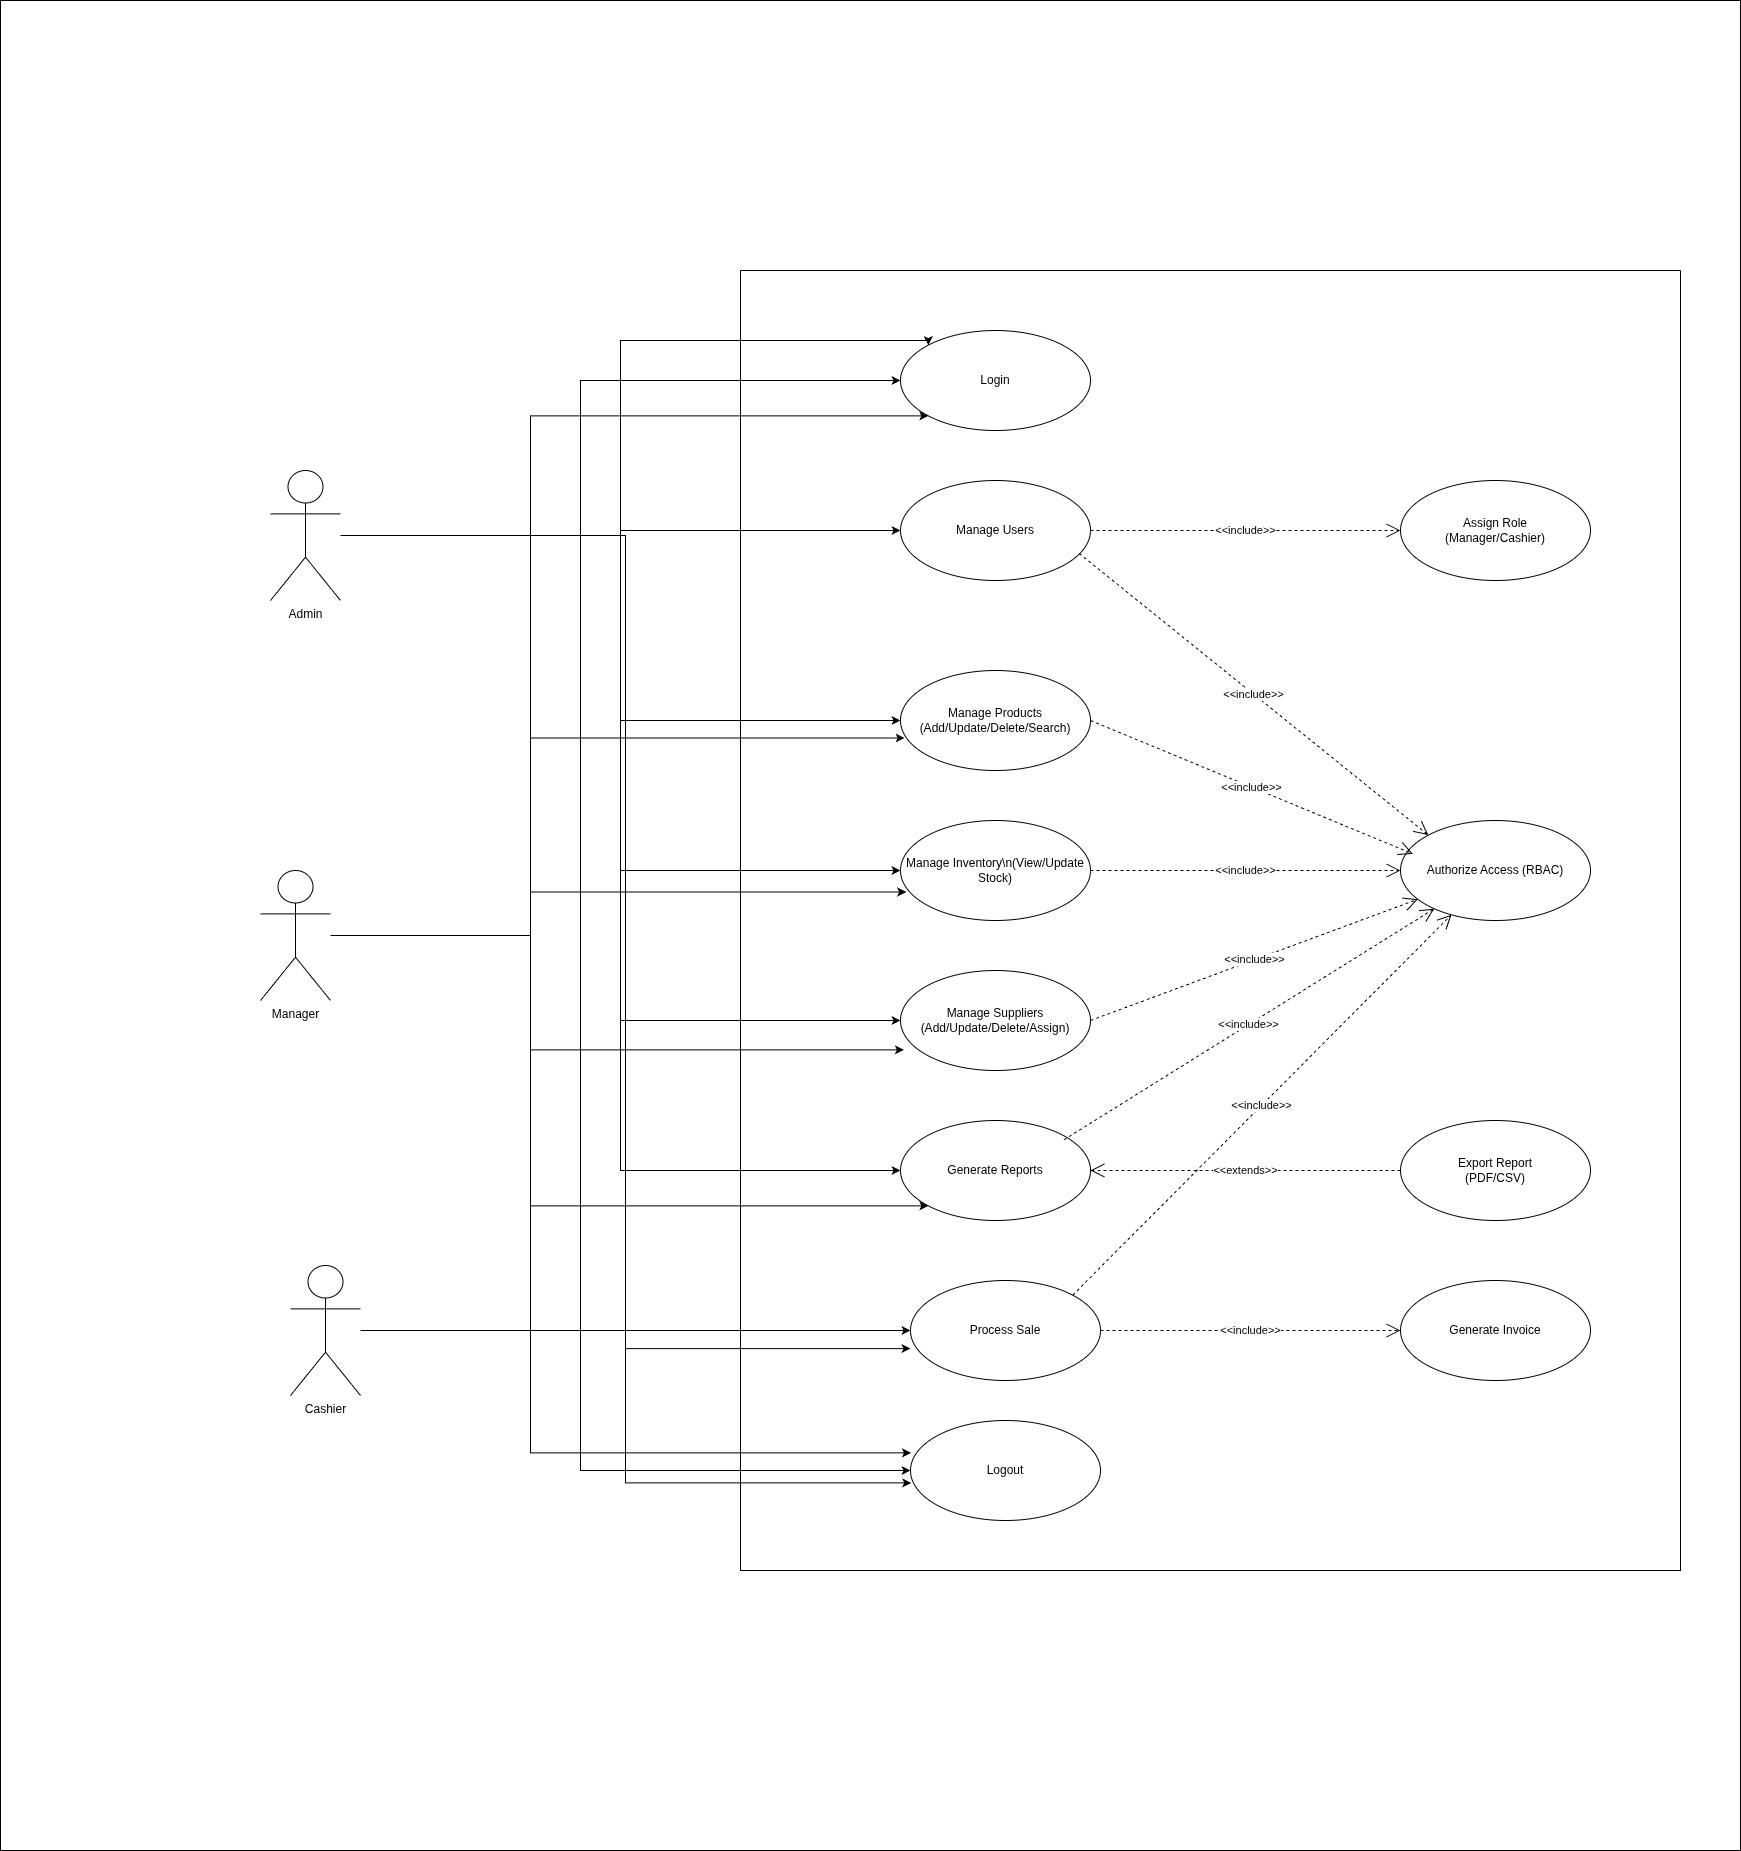

The diagram above was exported from draw.io. Its source (the exported page's mxGraphModel, read from the mxfile embedded in the PNG):
<mxGraphModel dx="3412" dy="2403" grid="1" gridSize="10" guides="1" tooltips="1" connect="1" arrows="1" fold="1" page="1" pageScale="1" pageWidth="850" pageHeight="1100" math="0" shadow="0">
  <root>
    <mxCell id="0" />
    <mxCell id="1" parent="0" />
    <mxCell id="M9Qk1ESTAeNdw9ruWjJU-1" parent="1" style="rounded=0;whiteSpace=wrap;html=2;" value="" vertex="1">
      <mxGeometry height="1850" width="1740" x="-820" y="-250" as="geometry" />
    </mxCell>
    <mxCell id="M9Qk1ESTAeNdw9ruWjJU-2" parent="1" style="ellipse;whiteSpace=wrap;html=1;" value="Login" vertex="1">
      <mxGeometry height="100" width="190" x="80" y="80" as="geometry" />
    </mxCell>
    <mxCell id="M9Qk1ESTAeNdw9ruWjJU-3" parent="1" style="ellipse;whiteSpace=wrap;html=1;" value="Assign Role&lt;div&gt;(Manager/Cashier)&lt;/div&gt;" vertex="1">
      <mxGeometry height="100" width="190" x="580" y="230" as="geometry" />
    </mxCell>
    <mxCell id="M9Qk1ESTAeNdw9ruWjJU-4" parent="1" style="ellipse;whiteSpace=wrap;html=1;" value="Generate Reports" vertex="1">
      <mxGeometry height="100" width="190" x="80" y="870" as="geometry" />
    </mxCell>
    <mxCell id="M9Qk1ESTAeNdw9ruWjJU-5" parent="1" style="ellipse;whiteSpace=wrap;html=1;" value="Manage Users" vertex="1">
      <mxGeometry height="100" width="190" x="80" y="230" as="geometry" />
    </mxCell>
    <mxCell id="M9Qk1ESTAeNdw9ruWjJU-6" parent="1" style="ellipse;whiteSpace=wrap;html=1;" value="Process Sale" vertex="1">
      <mxGeometry height="100" width="190" x="90" y="1030" as="geometry" />
    </mxCell>
    <mxCell id="M9Qk1ESTAeNdw9ruWjJU-7" parent="1" style="ellipse;whiteSpace=wrap;html=1;" value="Manage Inventory\n(View/Update Stock)" vertex="1">
      <mxGeometry height="100" width="190" x="80" y="570" as="geometry" />
    </mxCell>
    <mxCell id="M9Qk1ESTAeNdw9ruWjJU-8" parent="1" style="ellipse;whiteSpace=wrap;html=1;" value="Manage Products&lt;div&gt;(Add/Update/Delete/Search)&lt;/div&gt;" vertex="1">
      <mxGeometry height="100" width="190" x="80" y="420" as="geometry" />
    </mxCell>
    <mxCell id="M9Qk1ESTAeNdw9ruWjJU-9" parent="1" style="ellipse;whiteSpace=wrap;html=1;" value="Export Report&lt;div&gt;(PDF/CSV)&lt;/div&gt;" vertex="1">
      <mxGeometry height="100" width="190" x="580" y="870" as="geometry" />
    </mxCell>
    <mxCell id="M9Qk1ESTAeNdw9ruWjJU-10" parent="1" style="ellipse;whiteSpace=wrap;html=1;" value="Authorize Access (RBAC)" vertex="1">
      <mxGeometry height="100" width="190" x="580" y="570" as="geometry" />
    </mxCell>
    <mxCell id="M9Qk1ESTAeNdw9ruWjJU-11" parent="1" style="ellipse;whiteSpace=wrap;html=1;" value="Logout" vertex="1">
      <mxGeometry height="100" width="190" x="90" y="1170" as="geometry" />
    </mxCell>
    <mxCell id="M9Qk1ESTAeNdw9ruWjJU-12" parent="1" style="ellipse;whiteSpace=wrap;html=1;" value="Manage Suppliers&lt;div&gt;(Add/Update/Delete/Assign)&lt;/div&gt;" vertex="1">
      <mxGeometry height="100" width="190" x="80" y="720" as="geometry" />
    </mxCell>
    <mxCell id="M9Qk1ESTAeNdw9ruWjJU-13" parent="1" style="ellipse;whiteSpace=wrap;html=1;" value="Generate Invoice" vertex="1">
      <mxGeometry height="100" width="190" x="580" y="1030" as="geometry" />
    </mxCell>
    <mxCell id="M9Qk1ESTAeNdw9ruWjJU-25" edge="1" parent="1" source="M9Qk1ESTAeNdw9ruWjJU-5" style="endArrow=open;endSize=12;dashed=1;html=1;rounded=0;exitX=1;exitY=0.5;exitDx=0;exitDy=0;entryX=0;entryY=0.5;entryDx=0;entryDy=0;" target="M9Qk1ESTAeNdw9ruWjJU-3" value="&amp;lt;&amp;lt;include&amp;gt;&amp;gt;">
      <mxGeometry relative="1" width="160" as="geometry">
        <mxPoint x="305" y="270" as="sourcePoint" />
        <mxPoint x="465" y="270" as="targetPoint" />
      </mxGeometry>
    </mxCell>
    <mxCell id="M9Qk1ESTAeNdw9ruWjJU-26" edge="1" parent="1" source="M9Qk1ESTAeNdw9ruWjJU-8" style="endArrow=open;endSize=12;dashed=1;html=1;rounded=0;exitX=1;exitY=0.5;exitDx=0;exitDy=0;entryX=0.065;entryY=0.334;entryDx=0;entryDy=0;entryPerimeter=0;" target="M9Qk1ESTAeNdw9ruWjJU-10" value="&amp;lt;&amp;lt;include&amp;gt;&amp;gt;">
      <mxGeometry relative="1" width="160" as="geometry">
        <mxPoint x="320" y="450" as="sourcePoint" />
        <mxPoint x="630" y="450" as="targetPoint" />
      </mxGeometry>
    </mxCell>
    <mxCell id="M9Qk1ESTAeNdw9ruWjJU-27" edge="1" parent="1" source="M9Qk1ESTAeNdw9ruWjJU-7" style="endArrow=open;endSize=12;dashed=1;html=1;rounded=0;exitX=1;exitY=0.5;exitDx=0;exitDy=0;" target="M9Qk1ESTAeNdw9ruWjJU-10" value="&amp;lt;&amp;lt;include&amp;gt;&amp;gt;">
      <mxGeometry relative="1" width="160" as="geometry">
        <mxPoint x="320" y="450" as="sourcePoint" />
        <mxPoint x="630" y="450" as="targetPoint" />
      </mxGeometry>
    </mxCell>
    <mxCell id="M9Qk1ESTAeNdw9ruWjJU-28" edge="1" parent="1" source="M9Qk1ESTAeNdw9ruWjJU-6" style="endArrow=open;endSize=12;dashed=1;html=1;rounded=0;exitX=1;exitY=0;exitDx=0;exitDy=0;" target="M9Qk1ESTAeNdw9ruWjJU-10" value="&amp;lt;&amp;lt;include&amp;gt;&amp;gt;">
      <mxGeometry relative="1" width="160" as="geometry">
        <mxPoint x="320" y="450" as="sourcePoint" />
        <mxPoint x="630" y="450" as="targetPoint" />
      </mxGeometry>
    </mxCell>
    <mxCell id="M9Qk1ESTAeNdw9ruWjJU-30" edge="1" parent="1" source="M9Qk1ESTAeNdw9ruWjJU-12" style="endArrow=open;endSize=12;dashed=1;html=1;rounded=0;exitX=1;exitY=0.5;exitDx=0;exitDy=0;" target="M9Qk1ESTAeNdw9ruWjJU-10" value="&amp;lt;&amp;lt;include&amp;gt;&amp;gt;">
      <mxGeometry relative="1" width="160" as="geometry">
        <mxPoint x="320" y="450" as="sourcePoint" />
        <mxPoint x="630" y="450" as="targetPoint" />
      </mxGeometry>
    </mxCell>
    <mxCell id="M9Qk1ESTAeNdw9ruWjJU-31" edge="1" parent="1" source="M9Qk1ESTAeNdw9ruWjJU-4" style="endArrow=open;endSize=12;dashed=1;html=1;rounded=0;exitX=0.86;exitY=0.193;exitDx=0;exitDy=0;exitPerimeter=0;" target="M9Qk1ESTAeNdw9ruWjJU-10" value="&amp;lt;&amp;lt;include&amp;gt;&amp;gt;">
      <mxGeometry relative="1" width="160" as="geometry">
        <mxPoint x="320" y="450" as="sourcePoint" />
        <mxPoint x="630" y="450" as="targetPoint" />
      </mxGeometry>
    </mxCell>
    <mxCell id="M9Qk1ESTAeNdw9ruWjJU-32" edge="1" parent="1" source="M9Qk1ESTAeNdw9ruWjJU-5" style="endArrow=open;endSize=12;dashed=1;html=1;rounded=0;exitX=0.94;exitY=0.729;exitDx=0;exitDy=0;entryX=0;entryY=0;entryDx=0;entryDy=0;exitPerimeter=0;" target="M9Qk1ESTAeNdw9ruWjJU-10" value="&amp;lt;&amp;lt;include&amp;gt;&amp;gt;">
      <mxGeometry relative="1" width="160" as="geometry">
        <mxPoint x="320" y="450" as="sourcePoint" />
        <mxPoint x="630" y="450" as="targetPoint" />
      </mxGeometry>
    </mxCell>
    <mxCell id="M9Qk1ESTAeNdw9ruWjJU-33" edge="1" parent="1" source="M9Qk1ESTAeNdw9ruWjJU-9" style="endArrow=open;endSize=12;dashed=1;html=1;rounded=0;exitX=0;exitY=0.5;exitDx=0;exitDy=0;entryX=1;entryY=0.5;entryDx=0;entryDy=0;" target="M9Qk1ESTAeNdw9ruWjJU-4" value="&amp;lt;&amp;lt;extends&amp;gt;&amp;gt;">
      <mxGeometry relative="1" width="160" as="geometry">
        <mxPoint x="500.01" y="1269.24" as="sourcePoint" />
        <mxPoint x="850.01" y="1010.24" as="targetPoint" />
      </mxGeometry>
    </mxCell>
    <mxCell id="M9Qk1ESTAeNdw9ruWjJU-38" edge="1" parent="1" source="M9Qk1ESTAeNdw9ruWjJU-34" style="edgeStyle=orthogonalEdgeStyle;rounded=0;orthogonalLoop=1;jettySize=auto;html=1;entryX=0;entryY=0.5;entryDx=0;entryDy=0;" target="M9Qk1ESTAeNdw9ruWjJU-5">
      <mxGeometry relative="1" as="geometry" />
    </mxCell>
    <mxCell id="M9Qk1ESTAeNdw9ruWjJU-39" edge="1" parent="1" source="M9Qk1ESTAeNdw9ruWjJU-34" style="edgeStyle=orthogonalEdgeStyle;rounded=0;orthogonalLoop=1;jettySize=auto;html=1;entryX=0;entryY=0;entryDx=0;entryDy=0;" target="M9Qk1ESTAeNdw9ruWjJU-2">
      <mxGeometry relative="1" as="geometry">
        <Array as="points">
          <mxPoint x="-200" y="285" />
          <mxPoint x="-200" y="90" />
          <mxPoint x="108" y="90" />
        </Array>
      </mxGeometry>
    </mxCell>
    <mxCell id="M9Qk1ESTAeNdw9ruWjJU-40" edge="1" parent="1" source="M9Qk1ESTAeNdw9ruWjJU-34" style="edgeStyle=orthogonalEdgeStyle;rounded=0;orthogonalLoop=1;jettySize=auto;html=1;entryX=0;entryY=0.5;entryDx=0;entryDy=0;" target="M9Qk1ESTAeNdw9ruWjJU-8">
      <mxGeometry relative="1" as="geometry" />
    </mxCell>
    <mxCell id="M9Qk1ESTAeNdw9ruWjJU-41" edge="1" parent="1" source="M9Qk1ESTAeNdw9ruWjJU-34" style="edgeStyle=orthogonalEdgeStyle;rounded=0;orthogonalLoop=1;jettySize=auto;html=1;entryX=0;entryY=0.5;entryDx=0;entryDy=0;" target="M9Qk1ESTAeNdw9ruWjJU-7">
      <mxGeometry relative="1" as="geometry" />
    </mxCell>
    <mxCell id="M9Qk1ESTAeNdw9ruWjJU-42" edge="1" parent="1" source="M9Qk1ESTAeNdw9ruWjJU-34" style="edgeStyle=orthogonalEdgeStyle;rounded=0;orthogonalLoop=1;jettySize=auto;html=1;entryX=0;entryY=0.5;entryDx=0;entryDy=0;" target="M9Qk1ESTAeNdw9ruWjJU-12">
      <mxGeometry relative="1" as="geometry" />
    </mxCell>
    <mxCell id="M9Qk1ESTAeNdw9ruWjJU-43" edge="1" parent="1" source="M9Qk1ESTAeNdw9ruWjJU-34" style="edgeStyle=orthogonalEdgeStyle;rounded=0;orthogonalLoop=1;jettySize=auto;html=1;entryX=0;entryY=0.5;entryDx=0;entryDy=0;" target="M9Qk1ESTAeNdw9ruWjJU-4">
      <mxGeometry relative="1" as="geometry" />
    </mxCell>
    <mxCell id="M9Qk1ESTAeNdw9ruWjJU-34" parent="1" style="shape=umlActor;verticalLabelPosition=bottom;verticalAlign=top;html=1;outlineConnect=0;" value="Admin" vertex="1">
      <mxGeometry height="130" width="70" x="-550" y="220" as="geometry" />
    </mxCell>
    <mxCell id="M9Qk1ESTAeNdw9ruWjJU-54" edge="1" parent="1" source="M9Qk1ESTAeNdw9ruWjJU-35" style="edgeStyle=orthogonalEdgeStyle;rounded=0;orthogonalLoop=1;jettySize=auto;html=1;entryX=0;entryY=1;entryDx=0;entryDy=0;" target="M9Qk1ESTAeNdw9ruWjJU-4">
      <mxGeometry relative="1" as="geometry">
        <Array as="points">
          <mxPoint x="-290" y="685" />
          <mxPoint x="-290" y="955" />
        </Array>
      </mxGeometry>
    </mxCell>
    <mxCell id="M9Qk1ESTAeNdw9ruWjJU-57" edge="1" parent="1" source="M9Qk1ESTAeNdw9ruWjJU-35" style="edgeStyle=orthogonalEdgeStyle;rounded=0;orthogonalLoop=1;jettySize=auto;html=1;entryX=0;entryY=1;entryDx=0;entryDy=0;" target="M9Qk1ESTAeNdw9ruWjJU-2">
      <mxGeometry relative="1" as="geometry">
        <Array as="points">
          <mxPoint x="-290" y="685" />
          <mxPoint x="-290" y="165" />
        </Array>
      </mxGeometry>
    </mxCell>
    <mxCell id="M9Qk1ESTAeNdw9ruWjJU-35" parent="1" style="shape=umlActor;verticalLabelPosition=bottom;verticalAlign=top;html=1;outlineConnect=0;" value="Manager" vertex="1">
      <mxGeometry height="130" width="70" x="-560" y="620" as="geometry" />
    </mxCell>
    <mxCell id="M9Qk1ESTAeNdw9ruWjJU-46" edge="1" parent="1" source="M9Qk1ESTAeNdw9ruWjJU-36" style="edgeStyle=orthogonalEdgeStyle;rounded=0;orthogonalLoop=1;jettySize=auto;html=1;entryX=0;entryY=0.5;entryDx=0;entryDy=0;" target="M9Qk1ESTAeNdw9ruWjJU-6">
      <mxGeometry relative="1" as="geometry" />
    </mxCell>
    <mxCell id="M9Qk1ESTAeNdw9ruWjJU-49" edge="1" parent="1" source="M9Qk1ESTAeNdw9ruWjJU-36" style="edgeStyle=orthogonalEdgeStyle;rounded=0;orthogonalLoop=1;jettySize=auto;html=1;entryX=0;entryY=0.5;entryDx=0;entryDy=0;" target="M9Qk1ESTAeNdw9ruWjJU-2">
      <mxGeometry relative="1" as="geometry">
        <Array as="points">
          <mxPoint x="-240" y="1080" />
          <mxPoint x="-240" y="130" />
        </Array>
      </mxGeometry>
    </mxCell>
    <mxCell id="M9Qk1ESTAeNdw9ruWjJU-50" edge="1" parent="1" source="M9Qk1ESTAeNdw9ruWjJU-36" style="edgeStyle=orthogonalEdgeStyle;rounded=0;orthogonalLoop=1;jettySize=auto;html=1;entryX=0;entryY=0.5;entryDx=0;entryDy=0;" target="M9Qk1ESTAeNdw9ruWjJU-11">
      <mxGeometry relative="1" as="geometry">
        <Array as="points">
          <mxPoint x="-240" y="1080" />
          <mxPoint x="-240" y="1220" />
        </Array>
      </mxGeometry>
    </mxCell>
    <mxCell id="M9Qk1ESTAeNdw9ruWjJU-36" parent="1" style="shape=umlActor;verticalLabelPosition=bottom;verticalAlign=top;html=1;outlineConnect=0;" value="Cashier" vertex="1">
      <mxGeometry height="130" width="70" x="-530" y="1015" as="geometry" />
    </mxCell>
    <mxCell id="M9Qk1ESTAeNdw9ruWjJU-44" edge="1" parent="1" source="M9Qk1ESTAeNdw9ruWjJU-34" style="edgeStyle=orthogonalEdgeStyle;rounded=0;orthogonalLoop=1;jettySize=auto;html=1;entryX=0;entryY=0.681;entryDx=0;entryDy=0;entryPerimeter=0;" target="M9Qk1ESTAeNdw9ruWjJU-6">
      <mxGeometry relative="1" as="geometry" />
    </mxCell>
    <mxCell id="M9Qk1ESTAeNdw9ruWjJU-45" edge="1" parent="1" source="M9Qk1ESTAeNdw9ruWjJU-34" style="edgeStyle=orthogonalEdgeStyle;rounded=0;orthogonalLoop=1;jettySize=auto;html=1;entryX=0.004;entryY=0.624;entryDx=0;entryDy=0;entryPerimeter=0;" target="M9Qk1ESTAeNdw9ruWjJU-11">
      <mxGeometry relative="1" as="geometry" />
    </mxCell>
    <mxCell id="M9Qk1ESTAeNdw9ruWjJU-47" edge="1" parent="1" source="M9Qk1ESTAeNdw9ruWjJU-6" style="endArrow=open;endSize=12;dashed=1;html=1;rounded=0;exitX=1;exitY=0.5;exitDx=0;exitDy=0;entryX=0;entryY=0.5;entryDx=0;entryDy=0;" target="M9Qk1ESTAeNdw9ruWjJU-13" value="&amp;lt;&amp;lt;include&amp;gt;&amp;gt;">
      <mxGeometry relative="1" width="160" as="geometry">
        <mxPoint x="320" y="450" as="sourcePoint" />
        <mxPoint x="630" y="450" as="targetPoint" />
      </mxGeometry>
    </mxCell>
    <mxCell id="M9Qk1ESTAeNdw9ruWjJU-51" edge="1" parent="1" source="M9Qk1ESTAeNdw9ruWjJU-35" style="edgeStyle=orthogonalEdgeStyle;rounded=0;orthogonalLoop=1;jettySize=auto;html=1;entryX=0.022;entryY=0.675;entryDx=0;entryDy=0;entryPerimeter=0;" target="M9Qk1ESTAeNdw9ruWjJU-8">
      <mxGeometry relative="1" as="geometry">
        <Array as="points">
          <mxPoint x="-290" y="685" />
          <mxPoint x="-290" y="487" />
        </Array>
      </mxGeometry>
    </mxCell>
    <mxCell id="M9Qk1ESTAeNdw9ruWjJU-52" edge="1" parent="1" source="M9Qk1ESTAeNdw9ruWjJU-35" style="edgeStyle=orthogonalEdgeStyle;rounded=0;orthogonalLoop=1;jettySize=auto;html=1;entryX=0.03;entryY=0.715;entryDx=0;entryDy=0;entryPerimeter=0;" target="M9Qk1ESTAeNdw9ruWjJU-7">
      <mxGeometry relative="1" as="geometry">
        <Array as="points">
          <mxPoint x="-290" y="685" />
          <mxPoint x="-290" y="641" />
        </Array>
      </mxGeometry>
    </mxCell>
    <mxCell id="M9Qk1ESTAeNdw9ruWjJU-53" edge="1" parent="1" source="M9Qk1ESTAeNdw9ruWjJU-35" style="edgeStyle=orthogonalEdgeStyle;rounded=0;orthogonalLoop=1;jettySize=auto;html=1;entryX=0.018;entryY=0.794;entryDx=0;entryDy=0;entryPerimeter=0;" target="M9Qk1ESTAeNdw9ruWjJU-12">
      <mxGeometry relative="1" as="geometry">
        <Array as="points">
          <mxPoint x="-290" y="685" />
          <mxPoint x="-290" y="799" />
        </Array>
      </mxGeometry>
    </mxCell>
    <mxCell id="M9Qk1ESTAeNdw9ruWjJU-56" edge="1" parent="1" source="M9Qk1ESTAeNdw9ruWjJU-35" style="edgeStyle=orthogonalEdgeStyle;rounded=0;orthogonalLoop=1;jettySize=auto;html=1;entryX=0.003;entryY=0.324;entryDx=0;entryDy=0;entryPerimeter=0;" target="M9Qk1ESTAeNdw9ruWjJU-11">
      <mxGeometry relative="1" as="geometry">
        <Array as="points">
          <mxPoint x="-290" y="685" />
          <mxPoint x="-290" y="1202" />
        </Array>
      </mxGeometry>
    </mxCell>
    <mxCell id="M9Qk1ESTAeNdw9ruWjJU-61" parent="1" style="swimlane;startSize=0;" value="" vertex="1">
      <mxGeometry height="1300" width="940" x="-80" y="20" as="geometry" />
    </mxCell>
  </root>
</mxGraphModel>